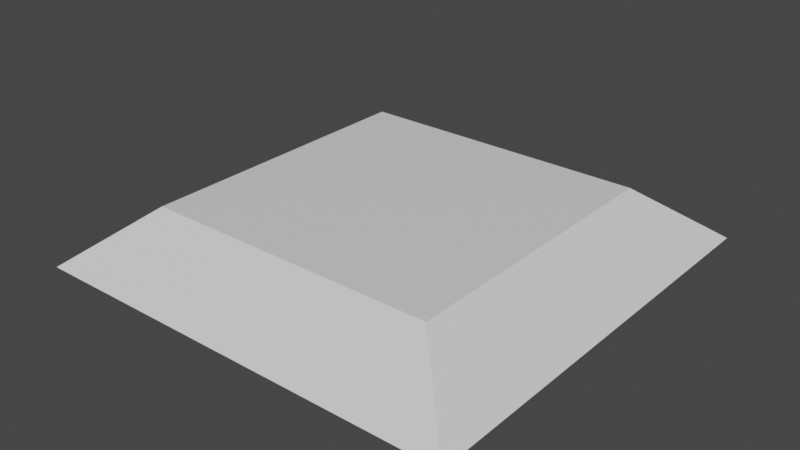 # Source: BaseTrophy.blend  (saved by Blender 2.82.7; exported with 4.5.12 LTS)
import bpy
from mathutils import Matrix  # noqa: F401  (used for matrix-valued properties, if any)

bpy.ops.wm.read_factory_settings(use_empty=True)
scene = bpy.context.scene
scene.name = 'Scene'

# ---- collections
col_collection = bpy.data.collections.new('Collection'); scene.collection.children.link(col_collection)

# ---- materials (node trees are filled in below, after node groups)
mat_material = bpy.data.materials.new('Material')
mat_material.alpha_threshold = 0.0
mat_material.use_transparent_shadow = False
mat_material.line_color = (0.0, 0.0, 0.0, 1.0)

# ---- material node trees
mat_material.use_nodes = True; mat_material.node_tree.nodes.clear()
_N = mat_material.node_tree.nodes; _L = mat_material.node_tree.links
n0 = _N.new('ShaderNodeOutputMaterial'); n0.name = 'Material Output'; n0.location = (300, 300)
n1 = _N.new('ShaderNodeBsdfPrincipled'); n1.name = 'Principled BSDF'; n1.location = (10, 300)
n1.distribution = 'GGX'
n1.subsurface_method = 'BURLEY'
n1.inputs[2].default_value = 0.4
n1.inputs[3].default_value = 1.45
n1.inputs[27].default_value = (0.0, 0.0, 0.0, 1.0)
n1.inputs[28].default_value = 1.0
_L.new(n1.outputs[0], n0.inputs[0])
n0.is_active_output = True

# ---- world
world_world = bpy.data.worlds.new('World'); scene.world = world_world
world_world.use_nodes = True; world_world.node_tree.nodes.clear()
_N = world_world.node_tree.nodes; _L = world_world.node_tree.links
n0 = _N.new('ShaderNodeOutputWorld'); n0.name = 'World Output'; n0.location = (300, 300)
n1 = _N.new('ShaderNodeBackground'); n1.name = 'Background'; n1.location = (10, 300)
n1.inputs[0].default_value = (0.05088, 0.05088, 0.05088, 1.0)
_L.new(n1.outputs[0], n0.inputs[0])
n0.is_active_output = True
world_world.color = (0.05088, 0.05088, 0.05088)
world_world.use_sun_shadow = False
world_world.sun_shadow_jitter_overblur = 0.0

# ---- meshes
me_cube = bpy.data.meshes.new('Cube')
me_cube.from_pydata([(1.0, 1.0, 0.4048), (1.468, 1.468, 0.02781), (1.0, -1.0, 0.4048), (1.468, -1.468, 0.02781), (-1.0, 1.0, 0.4048), (-1.468, 1.468, 0.02781), (-1.0, -1.0, 0.4048), (-1.468, -1.468, 0.02781)], [], [(0, 4, 6, 2), (3, 2, 6, 7), (7, 6, 4, 5), (5, 1, 3, 7), (1, 0, 2, 3), (5, 4, 0, 1)])
_uv = me_cube.uv_layers.new(name='UVMap')
_uv.uv.foreach_set('vector', [0.625, 0.5, 0.875, 0.5, 0.875, 0.75, 0.625, 0.75, 0.375, 0.75, 0.625, 0.75, 0.625, 1.0, 0.375, 1.0, 0.375, 0.0, 0.625, 0.0, 0.625, 0.25, 0.375, 0.25, 0.125, 0.5, 0.375, 0.5, 0.375, 0.75, 0.125, 0.75, 0.375, 0.5, 0.625, 0.5, 0.625, 0.75, 0.375, 0.75, 0.375, 0.25, 0.625, 0.25, 0.625, 0.5, 0.375, 0.5])
me_cube.materials.append(mat_material)
me_cube.use_remesh_preserve_volume = False
me_cube.use_remesh_preserve_attributes = False
me_cube.use_mirror_vertex_groups = False
me_cube.update()

# ---- objects
ob_base = bpy.data.objects.new('Base', me_cube)

# ---- transforms, parenting, visibility, modifiers, constraints
ob_base.location = (0.0, 0.0, 0.0)
ob_base.scale = (2.012, 2.012, 2.012)
ob_base.lock_rotations_4d = False
ob_base.empty_display_type = 'ARROWS'
ob_base.lineart.crease_threshold = 0.0

# ---- collection membership
col_collection.objects.link(ob_base)

# ---- scene / render settings (as saved in the file)
scene.frame_start = 1; scene.frame_end = 250; scene.frame_set(1)
scene.render.engine = 'BLENDER_EEVEE_NEXT'
scene.cycles.use_denoising = False
scene.cycles.samples = 128
scene.cycles.sampling_pattern = 'TABULATED_SOBOL'
scene.cycles.use_adaptive_sampling = False
scene.cycles.use_light_tree = False
scene.view_settings.view_transform = 'Filmic'
bpy.context.view_layer.update()

# ---- added for rendering (the .blend has no active camera and no usable light): camera, sun
cam_auto = bpy.data.cameras.new('AutoCamera')
cam_auto.lens = 50.0
cam_auto.sensor_width = 36.0
cam_auto.clip_end = 1000.0
ob_auto_camera = bpy.data.objects.new('AutoCamera', cam_auto)
scene.collection.objects.link(ob_auto_camera)
ob_auto_camera.location = (7.76486, -9.31783, 6.64724)
ob_auto_camera.rotation_euler = (1.09748, -7.21219e-08, 0.694738)
scene.camera = ob_auto_camera
light_auto_sun = bpy.data.lights.new('AutoSun', 'SUN')
light_auto_sun.energy = 3.0
light_auto_sun.angle = 0.0523599
ob_auto_sun = bpy.data.objects.new('AutoSun', light_auto_sun)
scene.collection.objects.link(ob_auto_sun)
ob_auto_sun.rotation_euler = (0.872665, 0.174533, 0.523599)
bpy.context.view_layer.update()
